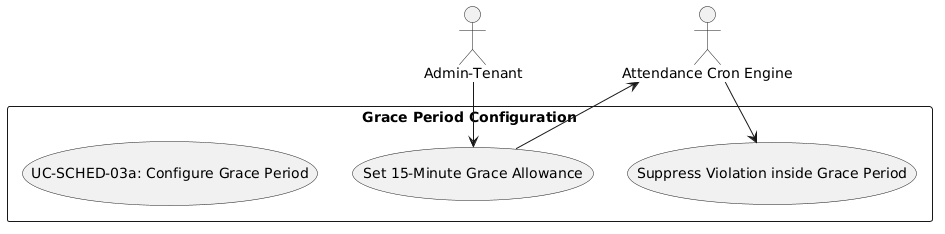

The diagram above was rendered by PlantUML. Its source (embedded in the PNG):
@startuml
skinparam actorStyle stickman
actor "Admin-Tenant" as HRAdmin
actor "Attendance Cron Engine" as Cron

rectangle "Grace Period Configuration" {
  usecase "UC-SCHED-03a: Configure Grace Period" as UC
  usecase "Set 15-Minute Grace Allowance" as UC_Grace
  usecase "Suppress Violation inside Grace Period" as UC_Supp
}

HRAdmin --> UC_Grace
UC_Grace --> Cron
Cron --> UC_Supp
@enduml